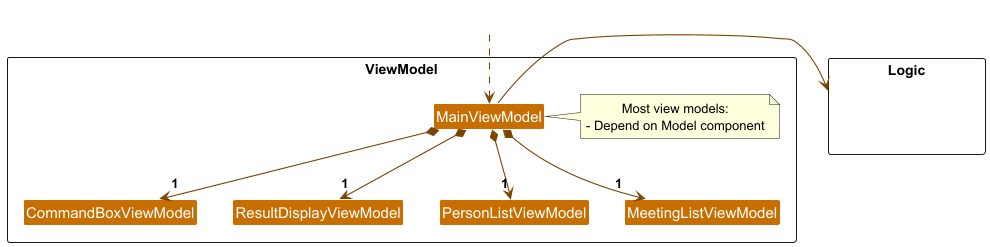

The diagram above was rendered by PlantUML. Its source (embedded in the PNG):
@startuml
!include style.puml
skinparam arrowThickness 1.1
skinparam arrowColor VIEW_MODEL_COLOR_T4
skinparam classBackgroundColor VIEW_MODEL_COLOR

package ViewModel <<Rectangle>>{
Class MainViewModel
Class CommandBoxViewModel
Class ResultDisplayViewModel
Class PersonListViewModel
Class MeetingListViewModel
note right of MainViewModel
  Most view models:
  - Depend on Model component
end note
}

package Logic <<Rectangle>> {
Class HiddenLogic #FFFFFF
}

Class HiddenOutside #FFFFFF
HiddenOutside ..> MainViewModel

MainViewModel *-down->  "1" CommandBoxViewModel
MainViewModel *-down-> "1" ResultDisplayViewModel
MainViewModel *-down-> "1" PersonListViewModel
MainViewModel *-down-> "1" MeetingListViewModel

MainViewModel -right-> Logic

ResultDisplayViewModel -[hidden]left- CommandBoxViewModel
PersonListViewModel -[hidden]left- ResultDisplayViewModel
MeetingListViewModel -[hidden]left- PersonListViewModel
@enduml